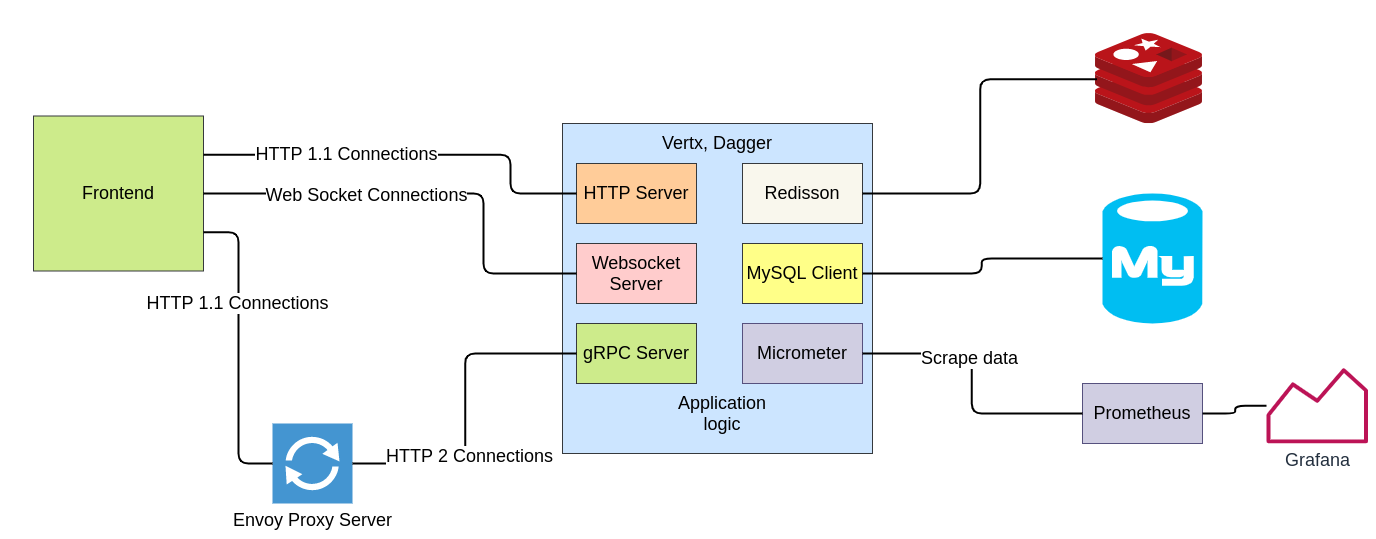

The diagram above was exported from draw.io. Its source (the exported page's mxGraphModel, read from the mxfile embedded in the PNG):
<mxGraphModel dx="2274" dy="802" grid="1" gridSize="9" guides="1" tooltips="1" connect="1" arrows="1" fold="1" page="1" pageScale="1" pageWidth="827" pageHeight="1169" math="0" shadow="0">
  <root>
    <mxCell id="0" />
    <mxCell id="1" parent="0" />
    <mxCell id="gsjShmeFby0WwhdakrwG-3" value="" style="whiteSpace=wrap;html=1;fillColor=#cdeb8b;strokeColor=#36393d;fontSize=18;" parent="1" vertex="1">
      <mxGeometry x="-189" y="132.5" width="170" height="155" as="geometry" />
    </mxCell>
    <mxCell id="gsjShmeFby0WwhdakrwG-4" value="" style="whiteSpace=wrap;html=1;fillColor=#cce5ff;strokeColor=#36393d;fontSize=18;" parent="1" vertex="1">
      <mxGeometry x="340" y="140" width="310" height="330" as="geometry" />
    </mxCell>
    <mxCell id="gsjShmeFby0WwhdakrwG-5" value="Vertx, Dagger" style="text;html=1;strokeColor=none;fillColor=none;align=center;verticalAlign=middle;whiteSpace=wrap;fontSize=18;" parent="1" vertex="1">
      <mxGeometry x="430" y="150" width="130" height="20" as="geometry" />
    </mxCell>
    <mxCell id="gsjShmeFby0WwhdakrwG-6" value="HTTP Server" style="whiteSpace=wrap;html=1;fillColor=#ffcc99;strokeColor=#36393d;fontSize=18;" parent="1" vertex="1">
      <mxGeometry x="354" y="180" width="120" height="60" as="geometry" />
    </mxCell>
    <mxCell id="gsjShmeFby0WwhdakrwG-7" value="Websocket Server" style="whiteSpace=wrap;html=1;fillColor=#ffcccc;strokeColor=#36393d;fontSize=18;" parent="1" vertex="1">
      <mxGeometry x="354" y="260" width="120" height="60" as="geometry" />
    </mxCell>
    <mxCell id="gsjShmeFby0WwhdakrwG-8" value="gRPC Server" style="whiteSpace=wrap;html=1;fillColor=#cdeb8b;strokeColor=#36393d;fontSize=18;" parent="1" vertex="1">
      <mxGeometry x="354" y="340" width="120" height="60" as="geometry" />
    </mxCell>
    <mxCell id="gsjShmeFby0WwhdakrwG-9" value="Redisson" style="whiteSpace=wrap;html=1;fillColor=#f9f7ed;strokeColor=#36393d;fontSize=18;" parent="1" vertex="1">
      <mxGeometry x="520" y="180" width="120" height="60" as="geometry" />
    </mxCell>
    <mxCell id="gsjShmeFby0WwhdakrwG-11" value="MySQL Client" style="whiteSpace=wrap;html=1;fillColor=#ffff88;strokeColor=#36393d;fontSize=18;" parent="1" vertex="1">
      <mxGeometry x="520" y="260" width="120" height="60" as="geometry" />
    </mxCell>
    <mxCell id="gsjShmeFby0WwhdakrwG-12" value="Micrometer" style="whiteSpace=wrap;html=1;fontSize=18;fillColor=#d0cee2;strokeColor=#56517e;" parent="1" vertex="1">
      <mxGeometry x="520" y="340" width="120" height="60" as="geometry" />
    </mxCell>
    <mxCell id="gsjShmeFby0WwhdakrwG-14" value="Application logic" style="text;html=1;strokeColor=none;fillColor=none;align=center;verticalAlign=middle;whiteSpace=wrap;fontSize=18;" parent="1" vertex="1">
      <mxGeometry x="480" y="420" width="40" height="20" as="geometry" />
    </mxCell>
    <mxCell id="gsjShmeFby0WwhdakrwG-15" value="Envoy Proxy Server&lt;br style=&quot;font-size: 18px;&quot;&gt;" style="pointerEvents=1;shadow=0;dashed=0;html=1;strokeColor=none;fillColor=#4495D1;labelPosition=center;verticalLabelPosition=bottom;verticalAlign=top;align=center;outlineConnect=0;shape=mxgraph.veeam.2d.proxy;fontSize=18;" parent="1" vertex="1">
      <mxGeometry x="50" y="440" width="80" height="80" as="geometry" />
    </mxCell>
    <mxCell id="gsjShmeFby0WwhdakrwG-17" value="" style="aspect=fixed;html=1;points=[];align=center;image;fontSize=18;image=img/lib/mscae/Cache_Redis_Product.svg;" parent="1" vertex="1">
      <mxGeometry x="873" y="50.120000000000005" width="107" height="89.88" as="geometry" />
    </mxCell>
    <mxCell id="gsjShmeFby0WwhdakrwG-18" value="" style="verticalLabelPosition=bottom;html=1;verticalAlign=top;align=center;strokeColor=none;fillColor=#00BEF2;shape=mxgraph.azure.mysql_database;fontSize=18;" parent="1" vertex="1">
      <mxGeometry x="880" y="210" width="100" height="130" as="geometry" />
    </mxCell>
    <mxCell id="gsjShmeFby0WwhdakrwG-25" value="" style="endArrow=none;html=1;strokeWidth=2;entryX=0.013;entryY=0.509;entryDx=0;entryDy=0;entryPerimeter=0;exitX=1;exitY=0.5;exitDx=0;exitDy=0;fontSize=18;edgeStyle=elbowEdgeStyle;" parent="1" source="gsjShmeFby0WwhdakrwG-9" target="gsjShmeFby0WwhdakrwG-17" edge="1">
      <mxGeometry width="50" height="50" relative="1" as="geometry">
        <mxPoint x="710" y="220" as="sourcePoint" />
        <mxPoint x="760" y="170" as="targetPoint" />
      </mxGeometry>
    </mxCell>
    <mxCell id="gsjShmeFby0WwhdakrwG-26" value="" style="endArrow=none;html=1;strokeWidth=2;entryX=0;entryY=0.5;entryDx=0;entryDy=0;entryPerimeter=0;exitX=1;exitY=0.5;exitDx=0;exitDy=0;fontSize=18;edgeStyle=elbowEdgeStyle;" parent="1" source="gsjShmeFby0WwhdakrwG-11" target="gsjShmeFby0WwhdakrwG-18" edge="1">
      <mxGeometry width="50" height="50" relative="1" as="geometry">
        <mxPoint x="760" y="310" as="sourcePoint" />
        <mxPoint x="810" y="260" as="targetPoint" />
      </mxGeometry>
    </mxCell>
    <mxCell id="gsjShmeFby0WwhdakrwG-27" value="" style="endArrow=none;html=1;strokeWidth=2;entryX=0;entryY=0.5;entryDx=0;entryDy=0;fontSize=18;edgeStyle=elbowEdgeStyle;" parent="1" source="gsjShmeFby0WwhdakrwG-15" target="gsjShmeFby0WwhdakrwG-8" edge="1">
      <mxGeometry width="50" height="50" relative="1" as="geometry">
        <mxPoint x="170" y="530" as="sourcePoint" />
        <mxPoint x="220" y="480" as="targetPoint" />
      </mxGeometry>
    </mxCell>
    <mxCell id="gsjShmeFby0WwhdakrwG-37" value="HTTP 2 Connections" style="edgeLabel;html=1;align=center;verticalAlign=middle;resizable=0;points=[];fontSize=18;" parent="gsjShmeFby0WwhdakrwG-27" vertex="1" connectable="0">
      <mxGeometry x="-0.4427" y="-2" relative="1" as="geometry">
        <mxPoint x="23.25" y="-9.36" as="offset" />
      </mxGeometry>
    </mxCell>
    <mxCell id="gsjShmeFby0WwhdakrwG-28" value="Frontend" style="text;html=1;strokeColor=none;fillColor=none;align=center;verticalAlign=middle;whiteSpace=wrap;rounded=0;sketch=0;fontSize=18;" parent="1" vertex="1">
      <mxGeometry x="-124" y="188" width="40" height="44" as="geometry" />
    </mxCell>
    <mxCell id="gsjShmeFby0WwhdakrwG-30" value="" style="endArrow=none;html=1;strokeWidth=2;entryX=0;entryY=0.5;entryDx=0;entryDy=0;exitX=1;exitY=0.25;exitDx=0;exitDy=0;fontSize=18;edgeStyle=elbowEdgeStyle;" parent="1" source="gsjShmeFby0WwhdakrwG-3" target="gsjShmeFby0WwhdakrwG-6" edge="1">
      <mxGeometry width="50" height="50" relative="1" as="geometry">
        <mxPoint x="110" y="260" as="sourcePoint" />
        <mxPoint x="160" y="210" as="targetPoint" />
        <Array as="points">
          <mxPoint x="288" y="171" />
        </Array>
      </mxGeometry>
    </mxCell>
    <mxCell id="gsjShmeFby0WwhdakrwG-31" value="HTTP 1.1 Connections" style="edgeLabel;html=1;align=center;verticalAlign=middle;resizable=0;points=[];fontSize=18;" parent="gsjShmeFby0WwhdakrwG-30" vertex="1" connectable="0">
      <mxGeometry x="-0.3115" y="1" relative="1" as="geometry">
        <mxPoint as="offset" />
      </mxGeometry>
    </mxCell>
    <mxCell id="gsjShmeFby0WwhdakrwG-32" value="" style="endArrow=none;html=1;strokeWidth=2;fontSize=18;entryX=0;entryY=0.5;entryDx=0;entryDy=0;exitX=1;exitY=0.5;exitDx=0;exitDy=0;edgeStyle=elbowEdgeStyle;" parent="1" source="gsjShmeFby0WwhdakrwG-3" target="gsjShmeFby0WwhdakrwG-7" edge="1">
      <mxGeometry width="50" height="50" relative="1" as="geometry">
        <mxPoint x="153" y="302" as="sourcePoint" />
        <mxPoint x="203" y="252" as="targetPoint" />
        <Array as="points">
          <mxPoint x="261" y="234" />
        </Array>
      </mxGeometry>
    </mxCell>
    <mxCell id="gsjShmeFby0WwhdakrwG-34" value="Web Socket Connections" style="edgeLabel;html=1;align=center;verticalAlign=middle;resizable=0;points=[];fontSize=18;" parent="gsjShmeFby0WwhdakrwG-32" vertex="1" connectable="0">
      <mxGeometry x="-0.2838" y="-1" relative="1" as="geometry">
        <mxPoint as="offset" />
      </mxGeometry>
    </mxCell>
    <mxCell id="gsjShmeFby0WwhdakrwG-35" value="" style="endArrow=none;html=1;strokeWidth=2;fontSize=18;entryX=1;entryY=0.75;entryDx=0;entryDy=0;edgeStyle=elbowEdgeStyle;" parent="1" source="gsjShmeFby0WwhdakrwG-15" target="gsjShmeFby0WwhdakrwG-3" edge="1">
      <mxGeometry width="50" height="50" relative="1" as="geometry">
        <mxPoint x="-198" y="473" as="sourcePoint" />
        <mxPoint x="-148" y="423" as="targetPoint" />
      </mxGeometry>
    </mxCell>
    <mxCell id="gsjShmeFby0WwhdakrwG-36" value="HTTP 1.1 Connections" style="edgeLabel;html=1;align=center;verticalAlign=middle;resizable=0;points=[];fontSize=18;" parent="gsjShmeFby0WwhdakrwG-35" vertex="1" connectable="0">
      <mxGeometry x="0.2903" y="2" relative="1" as="geometry">
        <mxPoint y="-1" as="offset" />
      </mxGeometry>
    </mxCell>
    <mxCell id="gsjShmeFby0WwhdakrwG-40" value="Prometheus" style="rounded=0;whiteSpace=wrap;html=1;sketch=0;fontSize=18;fillColor=#d0cee2;strokeColor=#56517e;" parent="1" vertex="1">
      <mxGeometry x="860" y="400" width="120" height="60" as="geometry" />
    </mxCell>
    <mxCell id="gsjShmeFby0WwhdakrwG-41" value="" style="endArrow=none;html=1;strokeWidth=2;fontSize=18;exitX=0;exitY=0.5;exitDx=0;exitDy=0;entryX=1;entryY=0.5;entryDx=0;entryDy=0;edgeStyle=elbowEdgeStyle;" parent="1" source="gsjShmeFby0WwhdakrwG-40" target="gsjShmeFby0WwhdakrwG-12" edge="1">
      <mxGeometry width="50" height="50" relative="1" as="geometry">
        <mxPoint x="693" y="410" as="sourcePoint" />
        <mxPoint x="825" y="369" as="targetPoint" />
      </mxGeometry>
    </mxCell>
    <mxCell id="gsjShmeFby0WwhdakrwG-45" value="Scrape data" style="edgeLabel;html=1;align=center;verticalAlign=middle;resizable=0;points=[];fontSize=18;" parent="gsjShmeFby0WwhdakrwG-41" vertex="1" connectable="0">
      <mxGeometry x="0.188" y="4" relative="1" as="geometry">
        <mxPoint x="1" as="offset" />
      </mxGeometry>
    </mxCell>
    <mxCell id="gsjShmeFby0WwhdakrwG-42" value="Grafana&lt;br style=&quot;font-size: 18px;&quot;&gt;" style="outlineConnect=0;fontColor=#232F3E;gradientColor=none;fillColor=#BC1356;strokeColor=none;dashed=0;verticalLabelPosition=bottom;verticalAlign=top;align=center;html=1;fontSize=18;fontStyle=0;aspect=fixed;pointerEvents=1;shape=mxgraph.aws4.monitoring;rounded=0;sketch=0;" parent="1" vertex="1">
      <mxGeometry x="1044" y="384.53" width="101.5" height="75.47" as="geometry" />
    </mxCell>
    <mxCell id="gsjShmeFby0WwhdakrwG-43" value="" style="endArrow=none;html=1;strokeWidth=2;fontSize=18;entryX=1;entryY=0.5;entryDx=0;entryDy=0;edgeStyle=elbowEdgeStyle;" parent="1" source="gsjShmeFby0WwhdakrwG-42" target="gsjShmeFby0WwhdakrwG-40" edge="1">
      <mxGeometry width="50" height="50" relative="1" as="geometry">
        <mxPoint x="873" y="527" as="sourcePoint" />
        <mxPoint x="923" y="477" as="targetPoint" />
      </mxGeometry>
    </mxCell>
  </root>
</mxGraphModel>